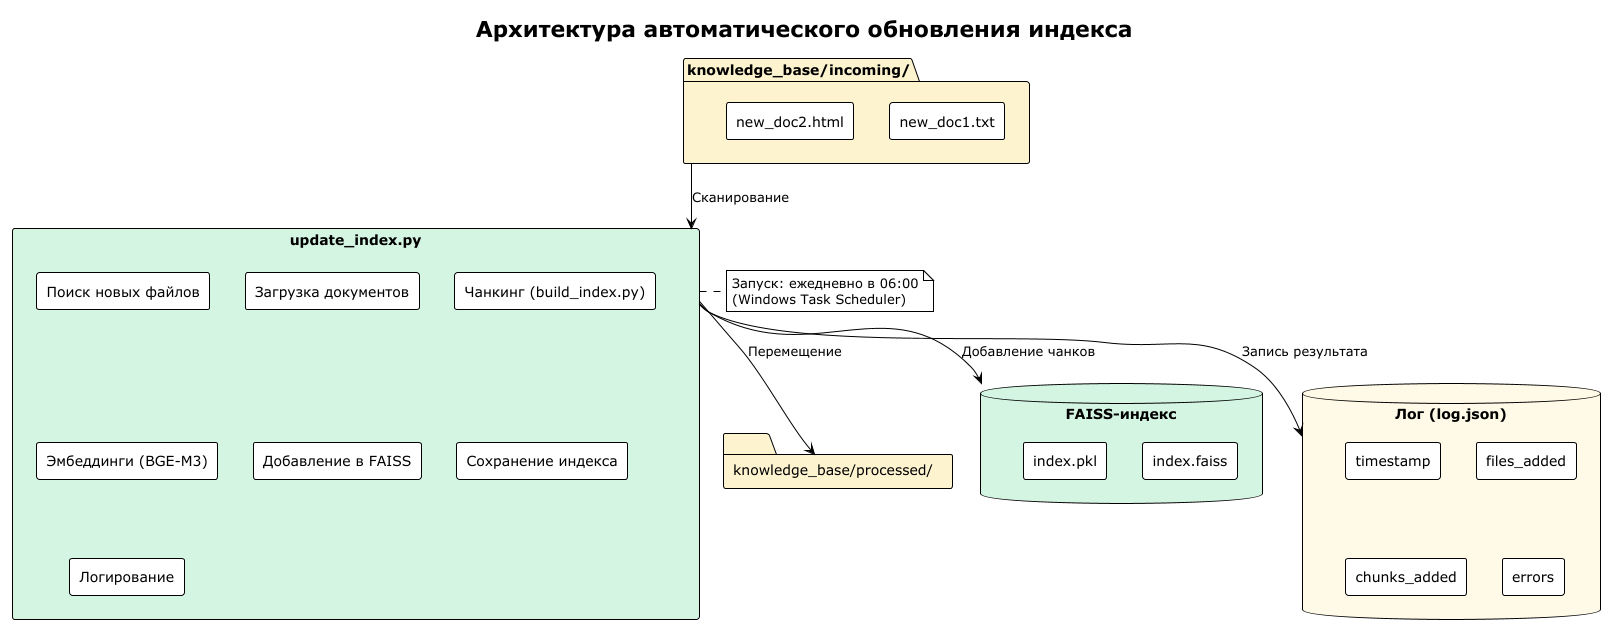

The diagram above was rendered by PlantUML. Its source (embedded in the PNG):
@startuml
!theme plain
skinparam componentStyle rectangle
skinparam backgroundColor #FEFEFE

title Архитектура автоматического обновления индекса

folder "knowledge_base/incoming/" as Incoming #FCF3CF {
  [new_doc1.txt]
  [new_doc2.html]
}

component "update_index.py" as Updater #D5F5E3 {
  [Поиск новых файлов]
  [Загрузка документов]
  [Чанкинг (build_index.py)]
  [Эмбеддинги (BGE-M3)]
  [Добавление в FAISS]
  [Сохранение индекса]
  [Логирование]
}

database "FAISS-индекс" as Index #D5F5E3 {
  [index.faiss]
  [index.pkl]
}

database "Лог (log.json)" as Log #FFF9E6 {
  [timestamp]
  [files_added]
  [chunks_added]
  [errors]
}

folder "knowledge_base/processed/" as Processed #FCF3CF {
  [new_doc1.txt]
  [new_doc2.html]
}

note right of Updater
  Запуск: ежедневно в 06:00
  (Windows Task Scheduler)
end note

Incoming --> Updater : "Сканирование"
Updater --> Index : "Добавление чанков"
Updater --> Processed : "Перемещение"
Updater --> Log : "Запись результата"
@enduml